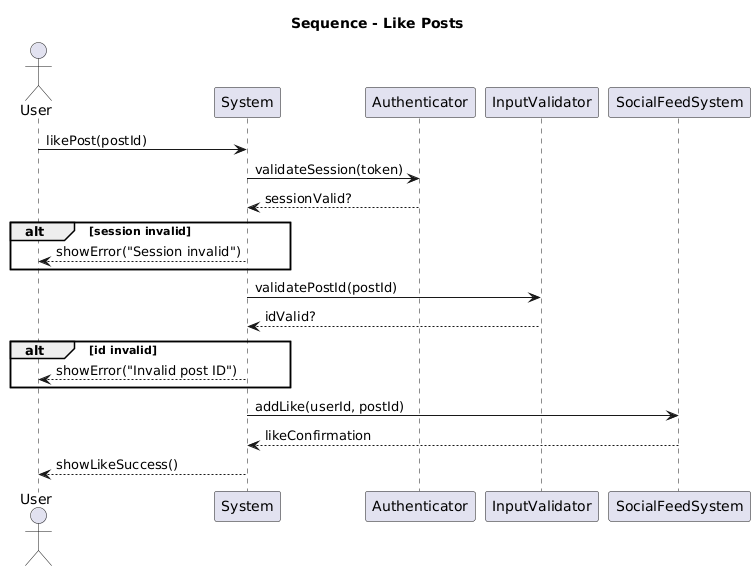

The diagram above was rendered by PlantUML. Its source (embedded in the PNG):
@startuml
title Sequence - Like Posts
actor User
participant System
participant Authenticator
participant InputValidator
participant SocialFeedSystem

User -> System : likePost(postId)
System -> Authenticator : validateSession(token)
Authenticator --> System : sessionValid?
alt session invalid
    System --> User : showError("Session invalid")
end

System -> InputValidator : validatePostId(postId)
InputValidator --> System : idValid?
alt id invalid
    System --> User : showError("Invalid post ID")
end

System -> SocialFeedSystem : addLike(userId, postId)
SocialFeedSystem --> System : likeConfirmation
System --> User : showLikeSuccess()
@enduml